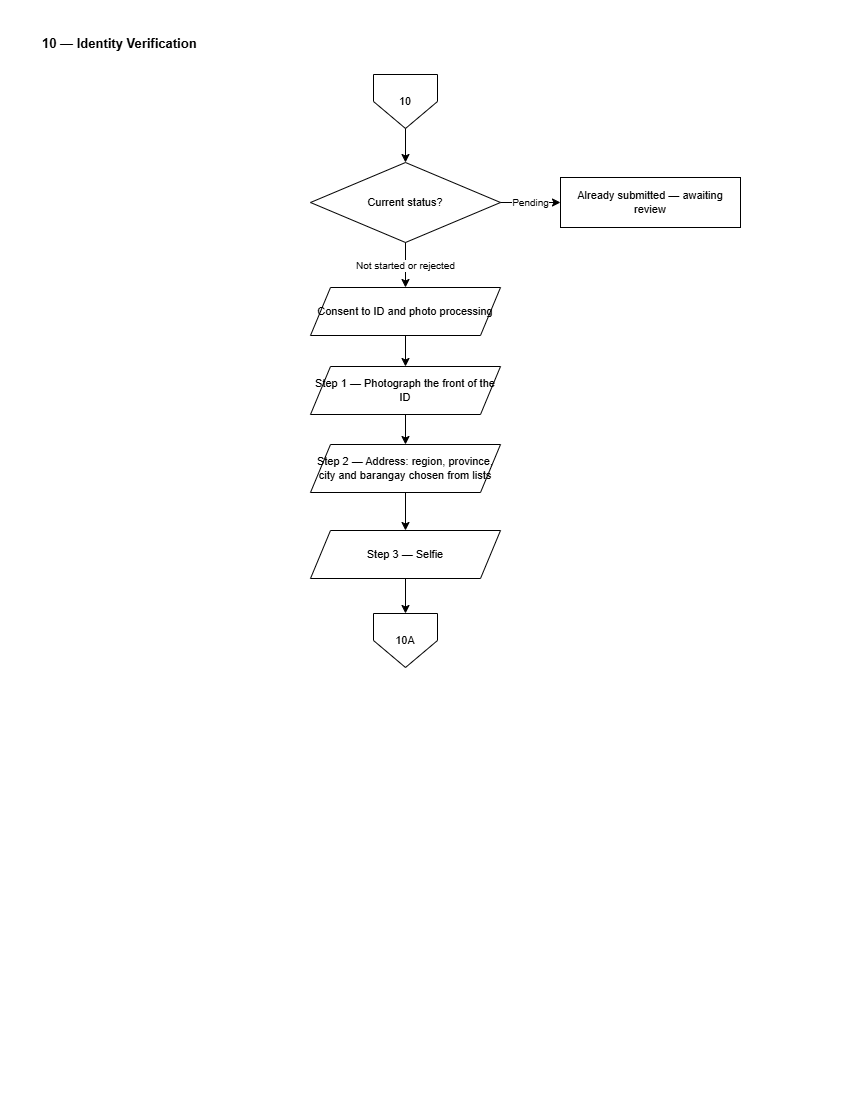

The diagram above was exported from draw.io. Its source (the exported page's mxGraphModel, read from the mxfile embedded in the PNG):
<mxGraphModel dx="1288" dy="668" grid="0" gridSize="10" guides="1" tooltips="1" connect="1" arrows="1" fold="1" page="1" pageScale="1" pageWidth="850" pageHeight="1100" math="0" shadow="0">
  <root>
    <mxCell id="0" />
    <mxCell id="1" parent="0" />
    <mxCell id="C10-title" parent="1" style="text;html=1;align=left;verticalAlign=middle;strokeColor=none;fillColor=none;fontSize=13;fontStyle=1;fontColor=#000000;" value="10 — Identity Verification" vertex="1">
      <mxGeometry height="26" width="700" x="40" y="30" as="geometry" />
    </mxCell>
    <mxCell id="C10-i" parent="1" style="shape=offPageConnector;whiteSpace=wrap;html=1;size=0.5;fillColor=#FFFFFF;strokeColor=#000000;fontColor=#000000;fontSize=11;" value="10" vertex="1">
      <mxGeometry height="54" width="64" x="373" y="74" as="geometry" />
    </mxCell>
    <mxCell id="C10-st" parent="1" style="rhombus;whiteSpace=wrap;html=1;fillColor=#FFFFFF;strokeColor=#000000;fontColor=#000000;fontSize=11;" value="Current status?" vertex="1">
      <mxGeometry height="80" width="190" x="310" y="162" as="geometry" />
    </mxCell>
    <mxCell id="C10-pend" parent="1" style="rounded=0;whiteSpace=wrap;html=1;fillColor=#FFFFFF;strokeColor=#000000;fontColor=#000000;fontSize=11;" value="Already submitted —&amp;#10;awaiting review" vertex="1">
      <mxGeometry height="50" width="180" x="560" y="177" as="geometry" />
    </mxCell>
    <mxCell id="C10-con" parent="1" style="shape=parallelogram;perimeter=parallelogramPerimeter;fixedSize=1;whiteSpace=wrap;html=1;fillColor=#FFFFFF;strokeColor=#000000;fontColor=#000000;fontSize=11;" value="Consent to ID and&amp;#10;photo processing" vertex="1">
      <mxGeometry height="48" width="190" x="310" y="287" as="geometry" />
    </mxCell>
    <mxCell id="C10-s1" parent="1" style="shape=parallelogram;perimeter=parallelogramPerimeter;fixedSize=1;whiteSpace=wrap;html=1;fillColor=#FFFFFF;strokeColor=#000000;fontColor=#000000;fontSize=11;" value="Step 1 — Photograph&amp;#10;the front of the ID" vertex="1">
      <mxGeometry height="48" width="190" x="310" y="366" as="geometry" />
    </mxCell>
    <mxCell id="C10-s2" parent="1" style="shape=parallelogram;perimeter=parallelogramPerimeter;fixedSize=1;whiteSpace=wrap;html=1;fillColor=#FFFFFF;strokeColor=#000000;fontColor=#000000;fontSize=11;" value="Step 2 — Address:&amp;#10;region, province, city and&amp;#10;barangay chosen from lists" vertex="1">
      <mxGeometry height="48" width="190" x="310" y="444" as="geometry" />
    </mxCell>
    <mxCell id="C10-s3" parent="1" style="shape=parallelogram;perimeter=parallelogramPerimeter;fixedSize=1;whiteSpace=wrap;html=1;fillColor=#FFFFFF;strokeColor=#000000;fontColor=#000000;fontSize=11;" value="Step 3 — Selfie" vertex="1">
      <mxGeometry height="48" width="190" x="310" y="530" as="geometry" />
    </mxCell>
    <mxCell id="C10-chk" parent="1" style="shape=offPageConnector;whiteSpace=wrap;html=1;size=0.5;fillColor=#FFFFFF;strokeColor=#000000;fontColor=#000000;fontSize=11;" value="10A" vertex="1">
      <mxGeometry height="54" width="64" x="373" y="613" as="geometry" />
    </mxCell>
    <mxCell id="C10-e0" edge="1" parent="1" source="C10-i" style="edgeStyle=orthogonalEdgeStyle;rounded=0;html=1;strokeColor=#000000;endArrow=classic;fontSize=10;" target="C10-st" value="">
      <mxGeometry relative="1" as="geometry" />
    </mxCell>
    <mxCell id="C10-e1" edge="1" parent="1" source="C10-st" style="edgeStyle=orthogonalEdgeStyle;rounded=0;html=1;strokeColor=#000000;endArrow=classic;fontSize=10;" target="C10-pend" value="Pending">
      <mxGeometry relative="1" as="geometry" />
    </mxCell>
    <mxCell id="C10-e2" edge="1" parent="1" source="C10-st" style="edgeStyle=orthogonalEdgeStyle;rounded=0;html=1;strokeColor=#000000;endArrow=classic;fontSize=10;" target="C10-con" value="Not started&amp;#10;or rejected">
      <mxGeometry relative="1" as="geometry" />
    </mxCell>
    <mxCell id="C10-e3" edge="1" parent="1" source="C10-con" style="edgeStyle=orthogonalEdgeStyle;rounded=0;html=1;strokeColor=#000000;endArrow=classic;fontSize=10;" target="C10-s1" value="">
      <mxGeometry relative="1" as="geometry" />
    </mxCell>
    <mxCell id="C10-e4" edge="1" parent="1" source="C10-s1" style="edgeStyle=orthogonalEdgeStyle;rounded=0;html=1;strokeColor=#000000;endArrow=classic;fontSize=10;" target="C10-s2" value="">
      <mxGeometry relative="1" as="geometry" />
    </mxCell>
    <mxCell id="C10-e5" edge="1" parent="1" source="C10-s2" style="edgeStyle=orthogonalEdgeStyle;rounded=0;html=1;strokeColor=#000000;endArrow=classic;fontSize=10;" target="C10-s3" value="">
      <mxGeometry relative="1" as="geometry" />
    </mxCell>
    <mxCell id="C10-e6" edge="1" parent="1" source="C10-s3" style="edgeStyle=orthogonalEdgeStyle;rounded=0;html=1;strokeColor=#000000;endArrow=classic;fontSize=10;" target="C10-chk" value="">
      <mxGeometry relative="1" as="geometry" />
    </mxCell>
  </root>
</mxGraphModel>